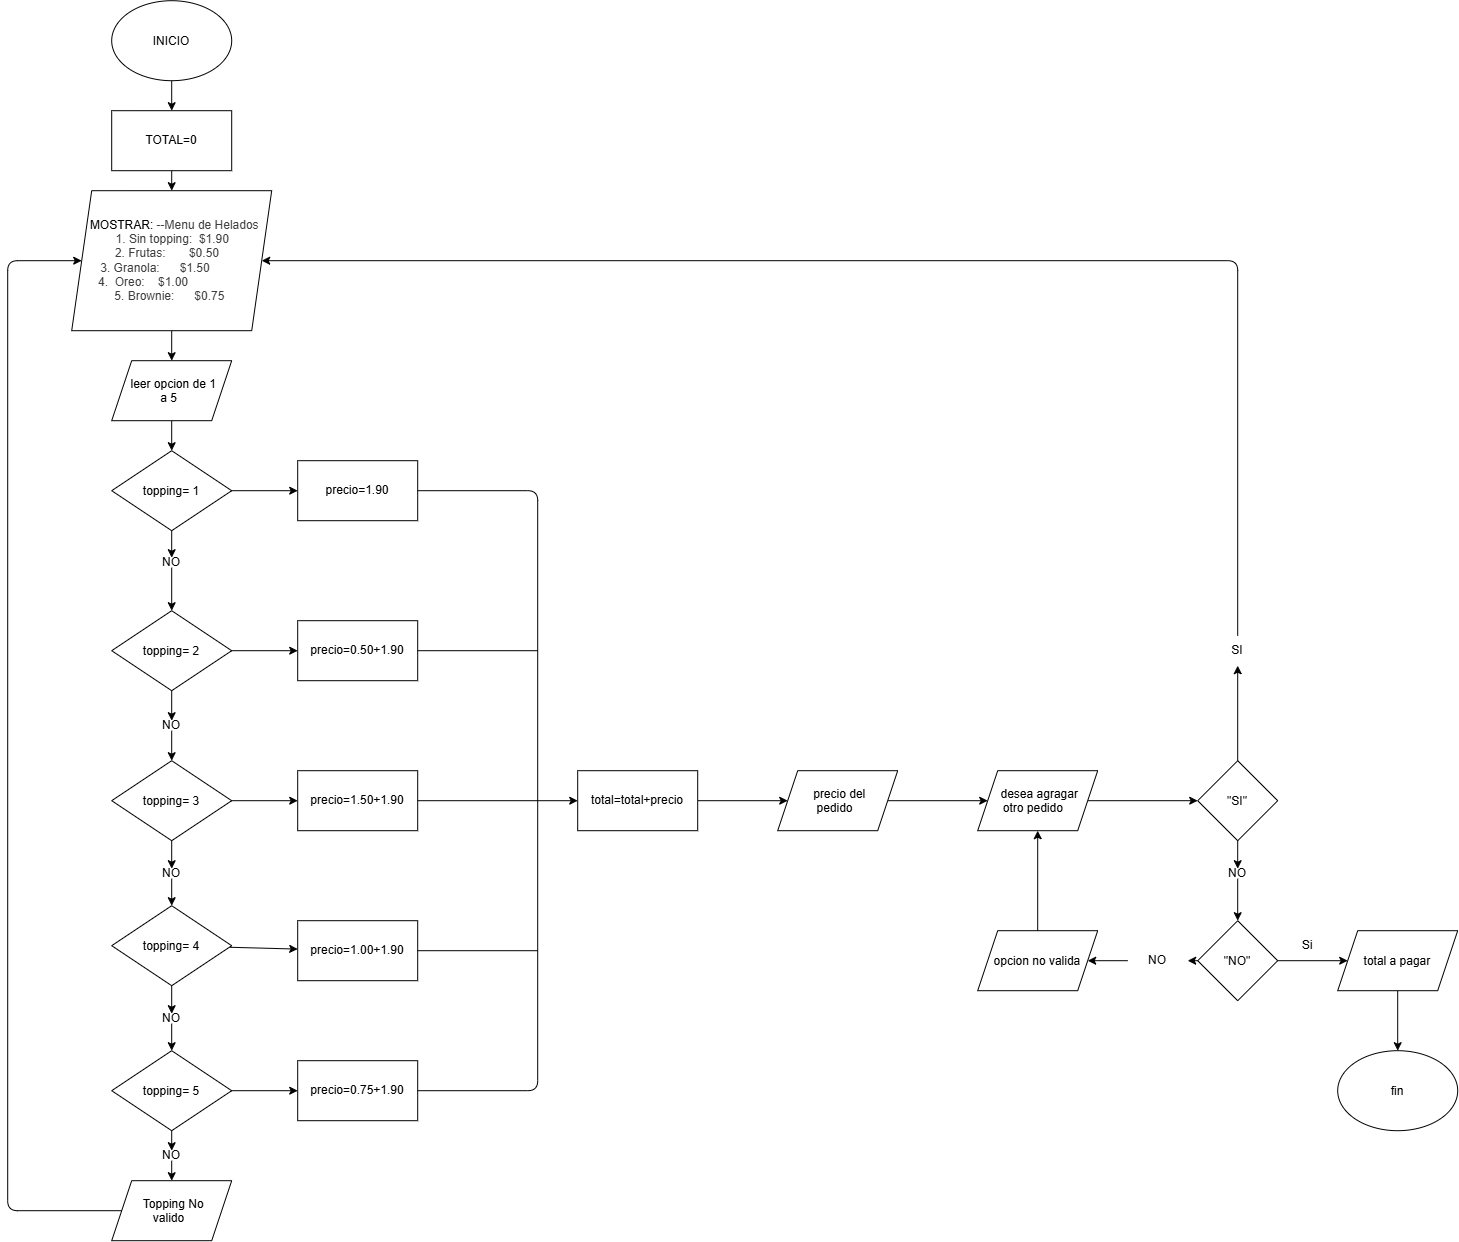

The diagram above was exported from draw.io. Its source (the exported page's mxGraphModel, read from the mxfile embedded in the PNG):
<mxGraphModel dx="2027" dy="3582" grid="1" gridSize="10" guides="1" tooltips="1" connect="1" arrows="1" fold="1" page="1" pageScale="1" pageWidth="827" pageHeight="1169" math="0" shadow="0">
  <root>
    <mxCell id="0" />
    <mxCell id="1" parent="0" />
    <mxCell id="ZdyTecGYxo9Itg-d70hA-4" edge="1" parent="1" source="ZdyTecGYxo9Itg-d70hA-2" style="edgeStyle=none;html=1;" target="ZdyTecGYxo9Itg-d70hA-3" value="">
      <mxGeometry relative="1" as="geometry" />
    </mxCell>
    <mxCell id="ZdyTecGYxo9Itg-d70hA-2" parent="1" style="ellipse;whiteSpace=wrap;html=1;shapeInside=1;" value="INICIO" vertex="1">
      <mxGeometry height="80" width="120" x="354" y="-2320" as="geometry" />
    </mxCell>
    <mxCell id="ZdyTecGYxo9Itg-d70hA-6" edge="1" parent="1" source="ZdyTecGYxo9Itg-d70hA-3" style="edgeStyle=none;html=1;" target="ZdyTecGYxo9Itg-d70hA-5" value="">
      <mxGeometry relative="1" as="geometry" />
    </mxCell>
    <mxCell id="ZdyTecGYxo9Itg-d70hA-3" parent="1" style="whiteSpace=wrap;html=1;" value="TOTAL=0" vertex="1">
      <mxGeometry height="60" width="120" x="354" y="-2210" as="geometry" />
    </mxCell>
    <mxCell id="ZdyTecGYxo9Itg-d70hA-8" edge="1" parent="1" source="ZdyTecGYxo9Itg-d70hA-5" style="edgeStyle=none;html=1;" target="ZdyTecGYxo9Itg-d70hA-7" value="">
      <mxGeometry relative="1" as="geometry" />
    </mxCell>
    <mxCell id="ZdyTecGYxo9Itg-d70hA-5" parent="1" style="shape=parallelogram;perimeter=parallelogramPerimeter;whiteSpace=wrap;html=1;shapeInside=1;fixedSize=1;" value="MOSTRAR:&amp;nbsp;&lt;span style=&quot;color: rgb(63, 63, 63); text-decoration-line: inherit; background-color: transparent;&quot;&gt;--Menu de Helados&amp;nbsp; &amp;nbsp; &amp;nbsp; &amp;nbsp; &amp;nbsp;&amp;nbsp;&lt;/span&gt;&lt;span style=&quot;background-color: transparent; color: rgb(63, 63, 63); text-decoration-line: inherit;&quot;&gt;1. Sin topping:&amp;nbsp; $1.90&amp;nbsp; &amp;nbsp; &amp;nbsp; &amp;nbsp; &amp;nbsp; &amp;nbsp; &amp;nbsp; &amp;nbsp;&amp;nbsp;&lt;/span&gt;&lt;span style=&quot;color: rgb(63, 63, 63); text-decoration-line: inherit; background-color: transparent;&quot;&gt;2. Frutas:&amp;nbsp; &amp;nbsp; &amp;nbsp; &amp;nbsp;$0.50&amp;nbsp; &amp;nbsp; &amp;nbsp; &amp;nbsp; &amp;nbsp; &amp;nbsp;&amp;nbsp;&lt;/span&gt;&lt;span style=&quot;color: rgb(63, 63, 63); text-decoration-line: inherit; background-color: transparent;&quot;&gt;3. Granola:&amp;nbsp; &amp;nbsp; &amp;nbsp; $1.50&amp;nbsp; &amp;nbsp; &amp;nbsp; &amp;nbsp; &amp;nbsp; &amp;nbsp; &amp;nbsp;&amp;nbsp;&lt;/span&gt;&lt;span style=&quot;color: rgb(63, 63, 63); text-decoration-line: inherit; background-color: transparent;&quot;&gt;4.&amp;nbsp; Oreo:&amp;nbsp; &amp;nbsp; $1.00&amp;nbsp; &amp;nbsp; &amp;nbsp; &amp;nbsp; &amp;nbsp; &amp;nbsp; &amp;nbsp; &amp;nbsp; &amp;nbsp; &amp;nbsp;&amp;nbsp;&lt;/span&gt;&lt;span style=&quot;color: rgb(63, 63, 63); text-decoration-line: inherit; background-color: transparent;&quot;&gt;5. Brownie:&amp;nbsp; &amp;nbsp; &amp;nbsp; $0.75&lt;/span&gt;" vertex="1">
      <mxGeometry height="140" width="200" x="314" y="-2130" as="geometry" />
    </mxCell>
    <mxCell id="ZdyTecGYxo9Itg-d70hA-10" edge="1" parent="1" source="ZdyTecGYxo9Itg-d70hA-7" style="edgeStyle=none;html=1;" target="ZdyTecGYxo9Itg-d70hA-9" value="">
      <mxGeometry relative="1" as="geometry" />
    </mxCell>
    <mxCell id="ZdyTecGYxo9Itg-d70hA-7" parent="1" style="shape=parallelogram;perimeter=parallelogramPerimeter;whiteSpace=wrap;html=1;shapeInside=1;fixedSize=1;" value="leer opcion de 1 a 5" vertex="1">
      <mxGeometry height="60" width="120" x="354" y="-1960" as="geometry" />
    </mxCell>
    <mxCell id="ZdyTecGYxo9Itg-d70hA-12" edge="1" parent="1" source="ZdyTecGYxo9Itg-d70hA-9" style="edgeStyle=none;html=1;" target="ZdyTecGYxo9Itg-d70hA-11" value="">
      <mxGeometry relative="1" as="geometry" />
    </mxCell>
    <mxCell id="ZdyTecGYxo9Itg-d70hA-14" edge="1" parent="1" source="ZdyTecGYxo9Itg-d70hA-39" style="edgeStyle=none;html=1;" target="ZdyTecGYxo9Itg-d70hA-13" value="">
      <mxGeometry relative="1" as="geometry" />
    </mxCell>
    <mxCell id="ZdyTecGYxo9Itg-d70hA-9" parent="1" style="rhombus;whiteSpace=wrap;html=1;shapeInside=1;" value="topping= 1" vertex="1">
      <mxGeometry height="80" width="120" x="354" y="-1870" as="geometry" />
    </mxCell>
    <mxCell id="ZdyTecGYxo9Itg-d70hA-11" parent="1" style="whiteSpace=wrap;html=1;" value="precio=1.90" vertex="1">
      <mxGeometry height="60" width="120" x="540" y="-1860" as="geometry" />
    </mxCell>
    <mxCell id="ZdyTecGYxo9Itg-d70hA-16" edge="1" parent="1" source="ZdyTecGYxo9Itg-d70hA-13" style="edgeStyle=none;html=1;" target="ZdyTecGYxo9Itg-d70hA-15" value="">
      <mxGeometry relative="1" as="geometry" />
    </mxCell>
    <mxCell id="ZdyTecGYxo9Itg-d70hA-20" edge="1" parent="1" source="ZdyTecGYxo9Itg-d70hA-37" style="edgeStyle=none;html=1;" target="ZdyTecGYxo9Itg-d70hA-18" value="">
      <mxGeometry relative="1" as="geometry" />
    </mxCell>
    <mxCell id="ZdyTecGYxo9Itg-d70hA-13" parent="1" style="rhombus;whiteSpace=wrap;html=1;shapeInside=1;" value="topping= 2" vertex="1">
      <mxGeometry height="80" width="120" x="354" y="-1710" as="geometry" />
    </mxCell>
    <mxCell id="ZdyTecGYxo9Itg-d70hA-15" parent="1" style="whiteSpace=wrap;html=1;" value="precio=0.50+1.90" vertex="1">
      <mxGeometry height="60" width="120" x="540" y="-1700" as="geometry" />
    </mxCell>
    <mxCell id="ZdyTecGYxo9Itg-d70hA-17" edge="1" parent="1" source="ZdyTecGYxo9Itg-d70hA-18" style="edgeStyle=none;html=1;" target="ZdyTecGYxo9Itg-d70hA-19" value="">
      <mxGeometry relative="1" as="geometry" />
    </mxCell>
    <mxCell id="ZdyTecGYxo9Itg-d70hA-24" edge="1" parent="1" source="ZdyTecGYxo9Itg-d70hA-35" style="edgeStyle=none;html=1;" target="ZdyTecGYxo9Itg-d70hA-22" value="">
      <mxGeometry relative="1" as="geometry" />
    </mxCell>
    <mxCell id="ZdyTecGYxo9Itg-d70hA-18" parent="1" style="rhombus;whiteSpace=wrap;html=1;shapeInside=1;" value="topping= 3" vertex="1">
      <mxGeometry height="80" width="120" x="354" y="-1560" as="geometry" />
    </mxCell>
    <mxCell id="ZdyTecGYxo9Itg-d70hA-19" parent="1" style="whiteSpace=wrap;html=1;" value="precio=1.50+1.90" vertex="1">
      <mxGeometry height="60" width="120" x="540" y="-1550" as="geometry" />
    </mxCell>
    <mxCell id="ZdyTecGYxo9Itg-d70hA-21" edge="1" parent="1" source="ZdyTecGYxo9Itg-d70hA-22" style="edgeStyle=none;html=1;" target="ZdyTecGYxo9Itg-d70hA-23" value="">
      <mxGeometry relative="1" as="geometry" />
    </mxCell>
    <mxCell id="ZdyTecGYxo9Itg-d70hA-28" edge="1" parent="1" source="ZdyTecGYxo9Itg-d70hA-33" style="edgeStyle=none;html=1;" target="ZdyTecGYxo9Itg-d70hA-26" value="">
      <mxGeometry relative="1" as="geometry" />
    </mxCell>
    <mxCell id="ZdyTecGYxo9Itg-d70hA-22" parent="1" style="rhombus;whiteSpace=wrap;html=1;shapeInside=1;" value="topping= 4" vertex="1">
      <mxGeometry height="80" width="120" x="354" y="-1415" as="geometry" />
    </mxCell>
    <mxCell id="ZdyTecGYxo9Itg-d70hA-23" parent="1" style="whiteSpace=wrap;html=1;" value="precio=1.00+1.90" vertex="1">
      <mxGeometry height="60" width="120" x="540" y="-1400" as="geometry" />
    </mxCell>
    <mxCell id="ZdyTecGYxo9Itg-d70hA-25" edge="1" parent="1" source="ZdyTecGYxo9Itg-d70hA-26" style="edgeStyle=none;html=1;" target="ZdyTecGYxo9Itg-d70hA-27" value="">
      <mxGeometry relative="1" as="geometry" />
    </mxCell>
    <mxCell id="ZdyTecGYxo9Itg-d70hA-30" edge="1" parent="1" source="ZdyTecGYxo9Itg-d70hA-31" style="edgeStyle=none;html=1;" target="ZdyTecGYxo9Itg-d70hA-29" value="">
      <mxGeometry relative="1" as="geometry" />
    </mxCell>
    <mxCell id="ZdyTecGYxo9Itg-d70hA-26" parent="1" style="rhombus;whiteSpace=wrap;html=1;shapeInside=1;" value="topping= 5" vertex="1">
      <mxGeometry height="80" width="120" x="354" y="-1270" as="geometry" />
    </mxCell>
    <mxCell id="ZdyTecGYxo9Itg-d70hA-27" parent="1" style="whiteSpace=wrap;html=1;" value="precio=0.75+1.90" vertex="1">
      <mxGeometry height="60" width="120" x="540" y="-1260" as="geometry" />
    </mxCell>
    <mxCell id="ZdyTecGYxo9Itg-d70hA-29" parent="1" style="shape=parallelogram;perimeter=parallelogramPerimeter;whiteSpace=wrap;html=1;shapeInside=1;fixedSize=1;" value="Topping No valido" vertex="1">
      <mxGeometry height="60" width="120" x="354" y="-1140" as="geometry" />
    </mxCell>
    <mxCell id="ZdyTecGYxo9Itg-d70hA-32" edge="1" parent="1" source="ZdyTecGYxo9Itg-d70hA-26" style="edgeStyle=none;html=1;" target="ZdyTecGYxo9Itg-d70hA-31" value="">
      <mxGeometry relative="1" as="geometry">
        <mxPoint x="414" y="-1190" as="sourcePoint" />
        <mxPoint x="414" y="-1140" as="targetPoint" />
      </mxGeometry>
    </mxCell>
    <mxCell id="ZdyTecGYxo9Itg-d70hA-31" parent="1" style="text;html=1;whiteSpace=wrap;strokeColor=none;fillColor=none;align=center;verticalAlign=middle;rounded=0;" value="NO" vertex="1">
      <mxGeometry height="10" width="60" x="384" y="-1170" as="geometry" />
    </mxCell>
    <mxCell id="ZdyTecGYxo9Itg-d70hA-34" edge="1" parent="1" source="ZdyTecGYxo9Itg-d70hA-22" style="edgeStyle=none;html=1;" target="ZdyTecGYxo9Itg-d70hA-33" value="">
      <mxGeometry relative="1" as="geometry">
        <mxPoint x="414" y="-1335" as="sourcePoint" />
        <mxPoint x="414" y="-1270" as="targetPoint" />
      </mxGeometry>
    </mxCell>
    <mxCell id="ZdyTecGYxo9Itg-d70hA-33" parent="1" style="text;html=1;whiteSpace=wrap;strokeColor=none;fillColor=none;align=center;verticalAlign=middle;rounded=0;" value="NO" vertex="1">
      <mxGeometry height="10" width="60" x="384" y="-1307" as="geometry" />
    </mxCell>
    <mxCell id="ZdyTecGYxo9Itg-d70hA-36" edge="1" parent="1" source="ZdyTecGYxo9Itg-d70hA-18" style="edgeStyle=none;html=1;" target="ZdyTecGYxo9Itg-d70hA-35" value="">
      <mxGeometry relative="1" as="geometry">
        <mxPoint x="414" y="-1480" as="sourcePoint" />
        <mxPoint x="414" y="-1415" as="targetPoint" />
      </mxGeometry>
    </mxCell>
    <mxCell id="ZdyTecGYxo9Itg-d70hA-35" parent="1" style="text;html=1;whiteSpace=wrap;strokeColor=none;fillColor=none;align=center;verticalAlign=middle;rounded=0;" value="NO" vertex="1">
      <mxGeometry height="10" width="60" x="384" y="-1452" as="geometry" />
    </mxCell>
    <mxCell id="ZdyTecGYxo9Itg-d70hA-38" edge="1" parent="1" source="ZdyTecGYxo9Itg-d70hA-13" style="edgeStyle=none;html=1;" target="ZdyTecGYxo9Itg-d70hA-37" value="">
      <mxGeometry relative="1" as="geometry">
        <mxPoint x="414" y="-1630" as="sourcePoint" />
        <mxPoint x="414" y="-1560" as="targetPoint" />
      </mxGeometry>
    </mxCell>
    <mxCell id="ZdyTecGYxo9Itg-d70hA-37" parent="1" style="text;html=1;whiteSpace=wrap;strokeColor=none;fillColor=none;align=center;verticalAlign=middle;rounded=0;" value="NO" vertex="1">
      <mxGeometry height="10" width="60" x="384" y="-1600" as="geometry" />
    </mxCell>
    <mxCell id="ZdyTecGYxo9Itg-d70hA-40" edge="1" parent="1" source="ZdyTecGYxo9Itg-d70hA-9" style="edgeStyle=none;html=1;" target="ZdyTecGYxo9Itg-d70hA-39" value="">
      <mxGeometry relative="1" as="geometry">
        <mxPoint x="414" y="-1790" as="sourcePoint" />
        <mxPoint x="414" y="-1710" as="targetPoint" />
      </mxGeometry>
    </mxCell>
    <mxCell id="ZdyTecGYxo9Itg-d70hA-39" parent="1" style="text;html=1;whiteSpace=wrap;strokeColor=none;fillColor=none;align=center;verticalAlign=middle;rounded=0;" value="NO" vertex="1">
      <mxGeometry height="10" width="60" x="384" y="-1763" as="geometry" />
    </mxCell>
    <mxCell id="ZdyTecGYxo9Itg-d70hA-41" edge="1" parent="1" source="ZdyTecGYxo9Itg-d70hA-29" style="endArrow=classic;html=1;exitX=0;exitY=0.5;exitDx=0;exitDy=0;entryX=0;entryY=0.5;entryDx=0;entryDy=0;" target="ZdyTecGYxo9Itg-d70hA-5" value="">
      <mxGeometry height="50" relative="1" width="50" as="geometry">
        <Array as="points">
          <mxPoint x="250" y="-1110" />
          <mxPoint x="250" y="-2060" />
        </Array>
        <mxPoint x="230" y="-1130" as="sourcePoint" />
        <mxPoint x="300" y="-2090" as="targetPoint" />
      </mxGeometry>
    </mxCell>
    <mxCell id="ZdyTecGYxo9Itg-d70hA-48" edge="1" parent="1" source="ZdyTecGYxo9Itg-d70hA-42" style="edgeStyle=none;html=1;" target="ZdyTecGYxo9Itg-d70hA-47" value="">
      <mxGeometry relative="1" as="geometry" />
    </mxCell>
    <mxCell id="ZdyTecGYxo9Itg-d70hA-42" parent="1" style="rounded=0;whiteSpace=wrap;html=1;" value="total=total+precio" vertex="1">
      <mxGeometry height="60" width="120" x="820" y="-1550" as="geometry" />
    </mxCell>
    <mxCell id="ZdyTecGYxo9Itg-d70hA-43" edge="1" parent="1" source="ZdyTecGYxo9Itg-d70hA-11" style="endArrow=none;html=1;exitX=1;exitY=0.5;exitDx=0;exitDy=0;entryX=1;entryY=0.5;entryDx=0;entryDy=0;" target="ZdyTecGYxo9Itg-d70hA-27" value="">
      <mxGeometry height="50" relative="1" width="50" as="geometry">
        <Array as="points">
          <mxPoint x="780" y="-1830" />
          <mxPoint x="780" y="-1230" />
        </Array>
        <mxPoint x="720" y="-1820" as="sourcePoint" />
        <mxPoint x="780" y="-1198.8571602957588" as="targetPoint" />
      </mxGeometry>
    </mxCell>
    <mxCell id="ZdyTecGYxo9Itg-d70hA-44" edge="1" parent="1" source="ZdyTecGYxo9Itg-d70hA-19" style="endArrow=classic;html=1;entryX=0;entryY=0.5;entryDx=0;entryDy=0;exitX=1;exitY=0.5;exitDx=0;exitDy=0;" target="ZdyTecGYxo9Itg-d70hA-42" value="">
      <mxGeometry height="50" relative="1" width="50" as="geometry">
        <mxPoint x="740" y="-1430" as="sourcePoint" />
        <mxPoint x="790" y="-1480" as="targetPoint" />
      </mxGeometry>
    </mxCell>
    <mxCell id="ZdyTecGYxo9Itg-d70hA-45" edge="1" parent="1" source="ZdyTecGYxo9Itg-d70hA-15" style="endArrow=none;html=1;" value="">
      <mxGeometry height="50" relative="1" width="50" as="geometry">
        <mxPoint x="660" y="-1620" as="sourcePoint" />
        <mxPoint x="780" y="-1670" as="targetPoint" />
      </mxGeometry>
    </mxCell>
    <mxCell id="ZdyTecGYxo9Itg-d70hA-46" edge="1" parent="1" source="ZdyTecGYxo9Itg-d70hA-23" style="endArrow=none;html=1;" value="">
      <mxGeometry height="50" relative="1" width="50" as="geometry">
        <mxPoint x="660" y="-1320" as="sourcePoint" />
        <mxPoint x="780" y="-1370" as="targetPoint" />
      </mxGeometry>
    </mxCell>
    <mxCell id="ZdyTecGYxo9Itg-d70hA-65" edge="1" parent="1" source="ZdyTecGYxo9Itg-d70hA-47" style="edgeStyle=none;html=1;" target="ZdyTecGYxo9Itg-d70hA-64" value="">
      <mxGeometry relative="1" as="geometry" />
    </mxCell>
    <mxCell id="ZdyTecGYxo9Itg-d70hA-47" parent="1" style="shape=parallelogram;perimeter=parallelogramPerimeter;whiteSpace=wrap;html=1;shapeInside=1;fixedSize=1;rounded=0;" value="precio del pedido" vertex="1">
      <mxGeometry height="60" width="120" x="1020" y="-1550" as="geometry" />
    </mxCell>
    <mxCell id="ZdyTecGYxo9Itg-d70hA-53" edge="1" parent="1" source="ZdyTecGYxo9Itg-d70hA-71" style="endArrow=classic;html=1;exitX=0.5;exitY=0;exitDx=0;exitDy=0;entryX=1;entryY=0.5;entryDx=0;entryDy=0;" target="ZdyTecGYxo9Itg-d70hA-5" value="">
      <mxGeometry height="50" relative="1" width="50" as="geometry">
        <Array as="points">
          <mxPoint x="1480" y="-2060" />
        </Array>
        <mxPoint x="1310" y="-1685" as="sourcePoint" />
        <mxPoint x="1050" y="-1860" as="targetPoint" />
      </mxGeometry>
    </mxCell>
    <mxCell id="ZdyTecGYxo9Itg-d70hA-62" parent="1" style="ellipse;whiteSpace=wrap;html=1;shapeInside=1;" value="fin" vertex="1">
      <mxGeometry height="80" width="120" x="1580" y="-1270" as="geometry" />
    </mxCell>
    <mxCell id="ZdyTecGYxo9Itg-d70hA-67" edge="1" parent="1" source="ZdyTecGYxo9Itg-d70hA-64" style="edgeStyle=none;html=1;" target="ZdyTecGYxo9Itg-d70hA-66" value="">
      <mxGeometry relative="1" as="geometry" />
    </mxCell>
    <mxCell id="ZdyTecGYxo9Itg-d70hA-64" parent="1" style="shape=parallelogram;perimeter=parallelogramPerimeter;whiteSpace=wrap;html=1;shapeInside=1;fixedSize=1;rounded=0;" value="desea agragar otro pedido&amp;nbsp;" vertex="1">
      <mxGeometry height="60" width="120" x="1220" y="-1550" as="geometry" />
    </mxCell>
    <mxCell id="ZdyTecGYxo9Itg-d70hA-69" edge="1" parent="1" source="ZdyTecGYxo9Itg-d70hA-73" style="edgeStyle=none;html=1;" target="ZdyTecGYxo9Itg-d70hA-68" value="">
      <mxGeometry relative="1" as="geometry" />
    </mxCell>
    <mxCell id="ZdyTecGYxo9Itg-d70hA-66" parent="1" style="rhombus;whiteSpace=wrap;html=1;shapeInside=1;rounded=0;" value="&quot;SI&quot;" vertex="1">
      <mxGeometry height="80" width="80" x="1440" y="-1560" as="geometry" />
    </mxCell>
    <mxCell id="ZdyTecGYxo9Itg-d70hA-76" edge="1" parent="1" source="ZdyTecGYxo9Itg-d70hA-68" style="edgeStyle=none;html=1;" target="ZdyTecGYxo9Itg-d70hA-75" value="">
      <mxGeometry relative="1" as="geometry" />
    </mxCell>
    <mxCell id="ZdyTecGYxo9Itg-d70hA-78" edge="1" parent="1" source="ZdyTecGYxo9Itg-d70hA-83" style="edgeStyle=none;html=1;" target="ZdyTecGYxo9Itg-d70hA-77" value="">
      <mxGeometry relative="1" as="geometry" />
    </mxCell>
    <mxCell id="ZdyTecGYxo9Itg-d70hA-68" parent="1" style="rhombus;whiteSpace=wrap;html=1;shapeInside=1;rounded=0;" value="&quot;NO&quot;" vertex="1">
      <mxGeometry height="80" width="80" x="1440" y="-1400" as="geometry" />
    </mxCell>
    <mxCell id="ZdyTecGYxo9Itg-d70hA-72" edge="1" parent="1" source="ZdyTecGYxo9Itg-d70hA-66" style="endArrow=classic;html=1;exitX=0.5;exitY=0;exitDx=0;exitDy=0;entryX=0.5;entryY=1;entryDx=0;entryDy=0;" target="ZdyTecGYxo9Itg-d70hA-71" value="">
      <mxGeometry height="50" relative="1" width="50" as="geometry">
        <Array as="points" />
        <mxPoint x="1480" y="-1560" as="sourcePoint" />
        <mxPoint x="504" y="-2060" as="targetPoint" />
      </mxGeometry>
    </mxCell>
    <mxCell id="ZdyTecGYxo9Itg-d70hA-71" parent="1" style="text;html=1;whiteSpace=wrap;strokeColor=none;fillColor=none;align=center;verticalAlign=middle;rounded=0;" value="SI" vertex="1">
      <mxGeometry height="30" width="60" x="1450" y="-1685" as="geometry" />
    </mxCell>
    <mxCell id="ZdyTecGYxo9Itg-d70hA-74" edge="1" parent="1" source="ZdyTecGYxo9Itg-d70hA-66" style="edgeStyle=none;html=1;" target="ZdyTecGYxo9Itg-d70hA-73" value="">
      <mxGeometry relative="1" as="geometry">
        <mxPoint x="1480" y="-1480" as="sourcePoint" />
        <mxPoint x="1480" y="-1400" as="targetPoint" />
      </mxGeometry>
    </mxCell>
    <mxCell id="ZdyTecGYxo9Itg-d70hA-73" parent="1" style="text;html=1;whiteSpace=wrap;strokeColor=none;fillColor=none;align=center;verticalAlign=middle;rounded=0;" value="NO" vertex="1">
      <mxGeometry height="10" width="60" x="1450" y="-1452" as="geometry" />
    </mxCell>
    <mxCell id="ZdyTecGYxo9Itg-d70hA-80" edge="1" parent="1" source="ZdyTecGYxo9Itg-d70hA-75" style="edgeStyle=none;html=1;" target="ZdyTecGYxo9Itg-d70hA-62" value="">
      <mxGeometry relative="1" as="geometry" />
    </mxCell>
    <mxCell id="ZdyTecGYxo9Itg-d70hA-75" parent="1" style="shape=parallelogram;perimeter=parallelogramPerimeter;whiteSpace=wrap;html=1;shapeInside=1;fixedSize=1;rounded=0;" value="total a pagar" vertex="1">
      <mxGeometry height="60" width="120" x="1580" y="-1390" as="geometry" />
    </mxCell>
    <mxCell id="ZdyTecGYxo9Itg-d70hA-77" parent="1" style="shape=parallelogram;perimeter=parallelogramPerimeter;whiteSpace=wrap;html=1;shapeInside=1;fixedSize=1;rounded=0;" value="opcion no valida" vertex="1">
      <mxGeometry height="60" width="120" x="1220" y="-1390" as="geometry" />
    </mxCell>
    <mxCell id="ZdyTecGYxo9Itg-d70hA-79" edge="1" parent="1" source="ZdyTecGYxo9Itg-d70hA-77" style="endArrow=classic;html=1;entryX=0.5;entryY=1;entryDx=0;entryDy=0;exitX=0.5;exitY=0;exitDx=0;exitDy=0;" target="ZdyTecGYxo9Itg-d70hA-64" value="">
      <mxGeometry height="50" relative="1" width="50" as="geometry">
        <mxPoint x="1220" y="-1410" as="sourcePoint" />
        <mxPoint x="1270" y="-1460" as="targetPoint" />
      </mxGeometry>
    </mxCell>
    <mxCell id="ZdyTecGYxo9Itg-d70hA-81" parent="1" style="text;html=1;whiteSpace=wrap;strokeColor=none;fillColor=none;align=center;verticalAlign=middle;rounded=0;" value="Si" vertex="1">
      <mxGeometry height="30" width="60" x="1520" y="-1390" as="geometry" />
    </mxCell>
    <mxCell id="ZdyTecGYxo9Itg-d70hA-84" edge="1" parent="1" source="ZdyTecGYxo9Itg-d70hA-68" style="edgeStyle=none;html=1;" target="ZdyTecGYxo9Itg-d70hA-83" value="">
      <mxGeometry relative="1" as="geometry">
        <mxPoint x="1440" y="-1360" as="sourcePoint" />
        <mxPoint x="1330" y="-1360" as="targetPoint" />
      </mxGeometry>
    </mxCell>
    <mxCell id="ZdyTecGYxo9Itg-d70hA-83" parent="1" style="text;html=1;whiteSpace=wrap;strokeColor=none;fillColor=none;align=center;verticalAlign=middle;rounded=0;" value="NO" vertex="1">
      <mxGeometry height="30" width="60" x="1370" y="-1375" as="geometry" />
    </mxCell>
  </root>
</mxGraphModel>